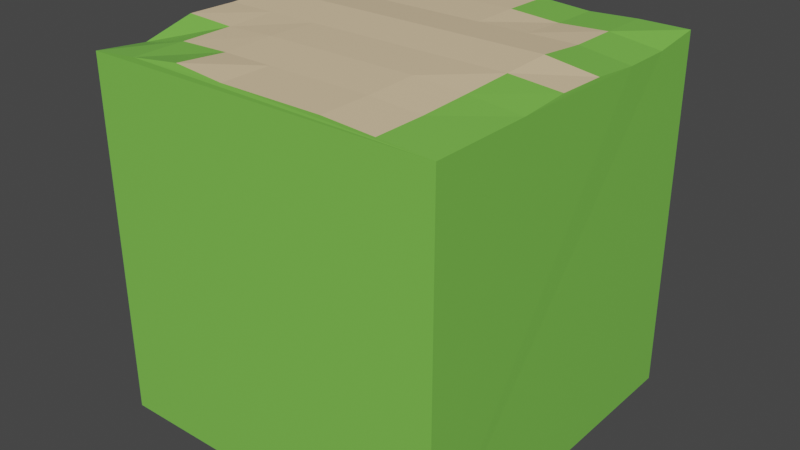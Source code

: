 # Source: PathTurn.blend  (saved by Blender 2.90.8; exported with 4.5.12 LTS)
import bpy
from mathutils import Matrix  # noqa: F401  (used for matrix-valued properties, if any)

bpy.ops.wm.read_factory_settings(use_empty=True)
scene = bpy.context.scene
scene.name = 'Scene'

# ---- collections
col_collection = bpy.data.collections.new('Collection'); scene.collection.children.link(col_collection)

# ---- materials (node trees are filled in below, after node groups)
mat_material = bpy.data.materials.new('Material')
mat_material.alpha_threshold = 0.0
mat_material.use_transparent_shadow = False
mat_material.line_color = (0.0, 0.0, 0.0, 1.0)
mat_path = bpy.data.materials.new('Path')
mat_path.use_transparent_shadow = False

# ---- material node trees
mat_material.use_nodes = True; mat_material.node_tree.nodes.clear()
_N = mat_material.node_tree.nodes; _L = mat_material.node_tree.links
n0 = _N.new('ShaderNodeOutputMaterial'); n0.name = 'Material Output'; n0.location = (300, 300)
n1 = _N.new('ShaderNodeBsdfPrincipled'); n1.name = 'Principled BSDF'; n1.location = (10, 300)
n1.distribution = 'GGX'
n1.subsurface_method = 'BURLEY'
n1.inputs[0].default_value = (0.2086, 0.5776, 0.08022, 1.0)
n1.inputs[2].default_value = 0.4
n1.inputs[3].default_value = 1.45
n1.inputs[27].default_value = (0.0, 0.0, 0.0, 1.0)
n1.inputs[28].default_value = 1.0
_L.new(n1.outputs[0], n0.inputs[0])
n0.is_active_output = True
mat_path.use_nodes = True; mat_path.node_tree.nodes.clear()
_N = mat_path.node_tree.nodes; _L = mat_path.node_tree.links
n0 = _N.new('ShaderNodeBsdfPrincipled'); n0.name = 'Principled BSDF'; n0.location = (10, 300)
n0.distribution = 'GGX'
n0.subsurface_method = 'BURLEY'
n0.inputs[0].default_value = (0.8228, 0.6308, 0.3916, 1.0)
n0.inputs[3].default_value = 1.45
n0.inputs[27].default_value = (0.0, 0.0, 0.0, 1.0)
n0.inputs[28].default_value = 1.0
n1 = _N.new('ShaderNodeOutputMaterial'); n1.name = 'Material Output'; n1.location = (300, 300)
_L.new(n0.outputs[0], n1.inputs[0])
n1.is_active_output = True

# ---- world
world_world = bpy.data.worlds.new('World'); scene.world = world_world
world_world.use_nodes = True; world_world.node_tree.nodes.clear()
_N = world_world.node_tree.nodes; _L = world_world.node_tree.links
n0 = _N.new('ShaderNodeOutputWorld'); n0.name = 'World Output'; n0.location = (300, 300)
n1 = _N.new('ShaderNodeBackground'); n1.name = 'Background'; n1.location = (10, 300)
n1.inputs[0].default_value = (0.05088, 0.05088, 0.05088, 1.0)
_L.new(n1.outputs[0], n0.inputs[0])
n0.is_active_output = True
world_world.color = (0.05088, 0.05088, 0.05088)
world_world.use_sun_shadow = False
world_world.sun_shadow_jitter_overblur = 0.0

# ---- meshes
me_cube_001 = bpy.data.meshes.new('Cube.001')
me_cube_001.from_pydata([(-1.0, -1.0, -1.0), (-1.003, -0.9997, 1.011), (-1.0, 1.0, -1.0), (-1.0, 1.002, 1.018), (1.0, -1.0, -1.0), (1.002, -1.0, 1.017), (1.0, 1.0, -1.0), (0.996, 0.9996, 1.032), (-0.9972, -0.7154, 0.9838), (-0.9972, -0.4268, 1.061), (-1.0, -0.1423, 1.056), (-1.0, 0.1431, 1.066), (-1.0, 0.4286, 1.04), (-1.0, 0.7135, 1.022), (-0.7143, 1.002, 1.018), (-0.4286, 0.9995, 1.038), (-0.1429, 0.9995, 1.038), (0.1429, 0.9995, 1.038), (0.4286, 1.002, 1.018), (0.7103, 0.9996, 1.032), (0.996, 0.7162, 0.9962), (1.0, 0.4286, 1.0), (1.0, 0.1421, 1.026), (1.0, -0.1435, 1.034), (1.002, -0.4286, 1.017), (1.002, -0.7143, 1.017), (0.7124, -1.0, 1.035), (0.4286, -1.0, 1.052), (0.1429, -1.0, 1.052), (-0.1429, -1.0, 1.052), (-0.4286, -0.997, 1.076), (-0.7191, -1.003, 1.041), (0.7103, 0.7112, 1.036), (0.7143, 0.4286, 1.04), (0.7143, 0.1431, 1.066), (0.7143, -0.1423, 1.056), (0.7115, -0.4296, 1.043), (0.7124, -0.7143, 1.035), (0.4286, 0.7135, 1.022), (0.4286, 0.4286, 1.04), (0.4286, 0.1431, 1.066), (0.4286, -0.1423, 1.056), (0.4286, -0.4296, 1.06), (0.4286, -0.7143, 1.052), (0.1429, 0.711, 1.042), (0.1429, 0.4286, 1.04), (0.1429, 0.1431, 1.066), (0.1429, -0.1423, 1.056), (0.1429, -0.4296, 1.06), (0.1429, -0.7143, 1.052), (-0.1429, 0.711, 1.042), (-0.1429, 0.4286, 1.04), (-0.1429, 0.1431, 1.066), (-0.1429, -0.1423, 1.056), (-0.1429, -0.4296, 1.06), (-0.1429, -0.7143, 1.052), (-0.4286, 0.711, 1.042), (-0.4286, 0.4286, 1.04), (-0.4286, 0.1431, 1.066), (-0.4286, -0.1423, 1.056), (-0.4286, -0.4296, 1.06), (-0.4286, -0.7123, 1.052), (-0.7143, 0.7135, 1.022), (-0.7143, 0.4286, 1.04), (-0.7143, 0.1431, 1.066), (-0.7143, -0.1423, 1.056), (-0.7099, -0.4296, 1.05), (-0.7163, -0.7154, 1.045)], [], [(0, 1, 8, 9, 10, 11, 12, 13, 3, 2), (2, 3, 14, 15, 16, 17, 18, 19, 7, 6), (6, 7, 20, 21, 22, 23, 24, 25, 5, 4), (4, 5, 26, 27, 28, 29, 30, 31, 1, 0), (2, 6, 4, 0), (67, 8, 1, 31), (25, 37, 26, 5), (37, 43, 27, 26), (43, 49, 28, 27), (49, 55, 29, 28), (55, 61, 30, 29), (61, 67, 31, 30), (7, 19, 32, 20), (20, 32, 33, 21), (21, 33, 34, 22), (22, 34, 35, 23), (23, 35, 36, 24), (24, 36, 37, 25), (19, 18, 38, 32), (32, 38, 39, 33), (33, 39, 40, 34), (34, 40, 41, 35), (35, 41, 42, 36), (36, 42, 43, 37), (18, 17, 44, 38), (38, 44, 45, 39), (39, 45, 46, 40), (40, 46, 47, 41), (41, 47, 48, 42), (42, 48, 49, 43), (17, 16, 50, 44), (44, 50, 51, 45), (45, 51, 52, 46), (46, 52, 53, 47), (47, 53, 54, 48), (48, 54, 55, 49), (16, 15, 56, 50), (50, 56, 57, 51), (51, 57, 58, 52), (52, 58, 59, 53), (53, 59, 60, 54), (54, 60, 61, 55), (15, 14, 62, 56), (56, 62, 63, 57), (57, 63, 64, 58), (58, 64, 65, 59), (59, 65, 66, 60), (60, 66, 67, 61), (14, 3, 13, 62), (62, 13, 12, 63), (63, 12, 11, 64), (64, 11, 10, 65), (65, 10, 9, 66), (66, 9, 8, 67)])
me_cube_001.polygons.foreach_set('material_index', [0, 0, 0, 0, 0, 0, 0, 1, 1, 1, 1, 0, 0, 0, 0, 1, 0, 0, 0, 1, 1, 1, 1, 1, 0, 1, 1, 1, 1, 1, 1, 1, 1, 1, 1, 1, 1, 1, 1, 1, 1, 1, 0, 1, 1, 1, 1, 1, 0, 1, 1, 1, 1, 0])
_uv = me_cube_001.uv_layers.new(name='UVMap')
_uv.uv.foreach_set('vector', [0.375, 0.0, 0.625, 0.0, 0.625, 0.03571, 0.625, 0.07143, 0.625, 0.1071, 0.625, 0.1429, 0.625, 0.1786, 0.625, 0.2143, 0.625, 0.25, 0.375, 0.25, 0.375, 0.25, 0.625, 0.25, 0.625, 0.2857, 0.625, 0.3214, 0.625, 0.3571, 0.625, 0.3929, 0.625, 0.4286, 0.625, 0.4643, 0.625, 0.5, 0.375, 0.5, 0.375, 0.5, 0.625, 0.5, 0.625, 0.5357, 0.625, 0.5714, 0.625, 0.6071, 0.625, 0.6429, 0.625, 0.6786, 0.625, 0.7143, 0.625, 0.75, 0.375, 0.75, 0.375, 0.75, 0.625, 0.75, 0.625, 0.7857, 0.625, 0.8214, 0.625, 0.8571, 0.625, 0.8929, 0.625, 0.9286, 0.625, 0.9643, 0.625, 1.0, 0.375, 1.0, 0.125, 0.5, 0.375, 0.5, 0.375, 0.75, 0.125, 0.75, 0.8393, 0.7143, 0.875, 0.7143, 0.875, 0.75, 0.8393, 0.75, 0.625, 0.7143, 0.6607, 0.7143, 0.6607, 0.75, 0.625, 0.75, 0.6607, 0.7143, 0.6964, 0.7143, 0.6964, 0.75, 0.6607, 0.75, 0.6964, 0.7143, 0.7321, 0.7143, 0.7321, 0.75, 0.6964, 0.75, 0.7321, 0.7143, 0.7679, 0.7143, 0.7679, 0.75, 0.7321, 0.75, 0.7679, 0.7143, 0.8036, 0.7143, 0.8036, 0.75, 0.7679, 0.75, 0.8036, 0.7143, 0.8393, 0.7143, 0.8393, 0.75, 0.8036, 0.75, 0.625, 0.5, 0.6607, 0.5, 0.6607, 0.5357, 0.625, 0.5357, 0.625, 0.5357, 0.6607, 0.5357, 0.6607, 0.5714, 0.625, 0.5714, 0.625, 0.5714, 0.6607, 0.5714, 0.6607, 0.6071, 0.625, 0.6071, 0.625, 0.6071, 0.6607, 0.6071, 0.6607, 0.6429, 0.625, 0.6429, 0.625, 0.6429, 0.6607, 0.6429, 0.6607, 0.6786, 0.625, 0.6786, 0.625, 0.6786, 0.6607, 0.6786, 0.6607, 0.7143, 0.625, 0.7143, 0.6607, 0.5, 0.6964, 0.5, 0.6964, 0.5357, 0.6607, 0.5357, 0.6607, 0.5357, 0.6964, 0.5357, 0.6964, 0.5714, 0.6607, 0.5714, 0.6607, 0.5714, 0.6964, 0.5714, 0.6964, 0.6071, 0.6607, 0.6071, 0.6607, 0.6071, 0.6964, 0.6071, 0.6964, 0.6429, 0.6607, 0.6429, 0.6607, 0.6429, 0.6964, 0.6429, 0.6964, 0.6786, 0.6607, 0.6786, 0.6607, 0.6786, 0.6964, 0.6786, 0.6964, 0.7143, 0.6607, 0.7143, 0.6964, 0.5, 0.7321, 0.5, 0.7321, 0.5357, 0.6964, 0.5357, 0.6964, 0.5357, 0.7321, 0.5357, 0.7321, 0.5714, 0.6964, 0.5714, 0.6964, 0.5714, 0.7321, 0.5714, 0.7321, 0.6071, 0.6964, 0.6071, 0.6964, 0.6071, 0.7321, 0.6071, 0.7321, 0.6429, 0.6964, 0.6429, 0.6964, 0.6429, 0.7321, 0.6429, 0.7321, 0.6786, 0.6964, 0.6786, 0.6964, 0.6786, 0.7321, 0.6786, 0.7321, 0.7143, 0.6964, 0.7143, 0.7321, 0.5, 0.7679, 0.5, 0.7679, 0.5357, 0.7321, 0.5357, 0.7321, 0.5357, 0.7679, 0.5357, 0.7679, 0.5714, 0.7321, 0.5714, 0.7321, 0.5714, 0.7679, 0.5714, 0.7679, 0.6071, 0.7321, 0.6071, 0.7321, 0.6071, 0.7679, 0.6071, 0.7679, 0.6429, 0.7321, 0.6429, 0.7321, 0.6429, 0.7679, 0.6429, 0.7679, 0.6786, 0.7321, 0.6786, 0.7321, 0.6786, 0.7679, 0.6786, 0.7679, 0.7143, 0.7321, 0.7143, 0.7679, 0.5, 0.8036, 0.5, 0.8036, 0.5357, 0.7679, 0.5357, 0.7679, 0.5357, 0.8036, 0.5357, 0.8036, 0.5714, 0.7679, 0.5714, 0.7679, 0.5714, 0.8036, 0.5714, 0.8036, 0.6071, 0.7679, 0.6071, 0.7679, 0.6071, 0.8036, 0.6071, 0.8036, 0.6429, 0.7679, 0.6429, 0.7679, 0.6429, 0.8036, 0.6429, 0.8036, 0.6786, 0.7679, 0.6786, 0.7679, 0.6786, 0.8036, 0.6786, 0.8036, 0.7143, 0.7679, 0.7143, 0.8036, 0.5, 0.8393, 0.5, 0.8393, 0.5357, 0.8036, 0.5357, 0.8036, 0.5357, 0.8393, 0.5357, 0.8393, 0.5714, 0.8036, 0.5714, 0.8036, 0.5714, 0.8393, 0.5714, 0.8393, 0.6071, 0.8036, 0.6071, 0.8036, 0.6071, 0.8393, 0.6071, 0.8393, 0.6429, 0.8036, 0.6429, 0.8036, 0.6429, 0.8393, 0.6429, 0.8393, 0.6786, 0.8036, 0.6786, 0.8036, 0.6786, 0.8393, 0.6786, 0.8393, 0.7143, 0.8036, 0.7143, 0.8393, 0.5, 0.875, 0.5, 0.875, 0.5357, 0.8393, 0.5357, 0.8393, 0.5357, 0.875, 0.5357, 0.875, 0.5714, 0.8393, 0.5714, 0.8393, 0.5714, 0.875, 0.5714, 0.875, 0.6071, 0.8393, 0.6071, 0.8393, 0.6071, 0.875, 0.6071, 0.875, 0.6429, 0.8393, 0.6429, 0.8393, 0.6429, 0.875, 0.6429, 0.875, 0.6786, 0.8393, 0.6786, 0.8393, 0.6786, 0.875, 0.6786, 0.875, 0.7143, 0.8393, 0.7143])
me_cube_001.materials.append(mat_material)
me_cube_001.materials.append(mat_path)
me_cube_001.use_remesh_fix_poles = True
me_cube_001.use_remesh_preserve_attributes = False
me_cube_001.use_mirror_vertex_groups = False
me_cube_001.update()

# ---- objects
ob_cube = bpy.data.objects.new('Cube', me_cube_001)

# ---- transforms, parenting, visibility, modifiers, constraints
ob_cube.location = (0.0, 0.0, 0.0)
ob_cube.lineart.crease_threshold = 0.0

# ---- collection membership
col_collection.objects.link(ob_cube)

# ---- scene / render settings (as saved in the file)
scene.frame_start = 1; scene.frame_end = 250; scene.frame_set(1)
scene.render.engine = 'BLENDER_EEVEE_NEXT'
scene.cycles.use_denoising = False
scene.cycles.samples = 128
scene.cycles.sampling_pattern = 'TABULATED_SOBOL'
scene.cycles.use_adaptive_sampling = False
scene.cycles.use_light_tree = False
scene.view_settings.view_transform = 'Filmic'
bpy.context.view_layer.update()

# ---- added for rendering (the .blend has no active camera and no usable light): camera, sun
cam_auto = bpy.data.cameras.new('AutoCamera')
cam_auto.lens = 50.0
cam_auto.sensor_width = 36.0
cam_auto.clip_end = 1000.0
ob_auto_camera = bpy.data.objects.new('AutoCamera', cam_auto)
scene.collection.objects.link(ob_auto_camera)
ob_auto_camera.location = (3.25124, -3.90256, 2.63948)
ob_auto_camera.rotation_euler = (1.09748, -7.21219e-08, 0.694738)
scene.camera = ob_auto_camera
light_auto_sun = bpy.data.lights.new('AutoSun', 'SUN')
light_auto_sun.energy = 3.0
light_auto_sun.angle = 0.0523599
ob_auto_sun = bpy.data.objects.new('AutoSun', light_auto_sun)
scene.collection.objects.link(ob_auto_sun)
ob_auto_sun.rotation_euler = (0.872665, 0.174533, 0.523599)
bpy.context.view_layer.update()
